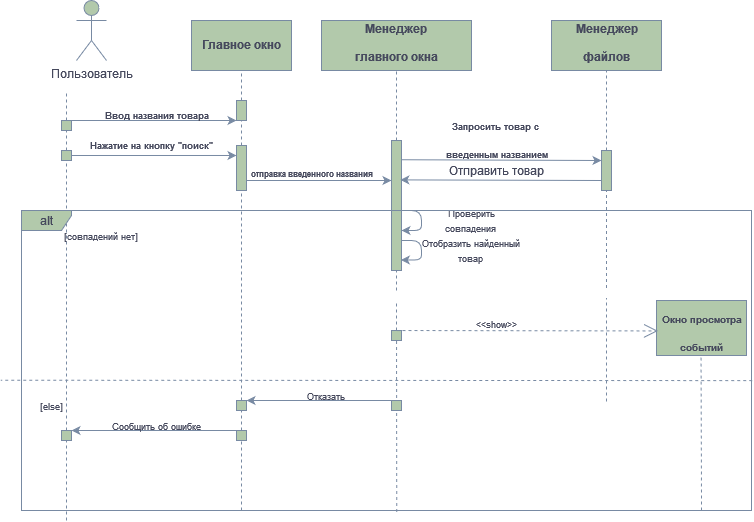

The diagram above was exported from draw.io. Its source (the exported page's mxGraphModel, read from the mxfile embedded in the PNG):
<mxGraphModel dx="871" dy="429" grid="1" gridSize="10" guides="1" tooltips="1" connect="1" arrows="1" fold="1" page="1" pageScale="1" pageWidth="827" pageHeight="1169" background="#FFFFFF" math="0" shadow="0">
  <root>
    <mxCell id="0" />
    <mxCell id="1" parent="0" />
    <mxCell id="K6HCk1tsAgLE9_qAehCi-3" value="" style="endArrow=none;dashed=1;html=1;rounded=0;labelBackgroundColor=none;fontColor=default;strokeColor=#788AA3;" edge="1" parent="1" source="K6HCk1tsAgLE9_qAehCi-8">
      <mxGeometry width="50" height="50" relative="1" as="geometry">
        <mxPoint x="105" y="310" as="sourcePoint" />
        <mxPoint x="105" y="130" as="targetPoint" />
      </mxGeometry>
    </mxCell>
    <mxCell id="K6HCk1tsAgLE9_qAehCi-4" value="Пользователь" style="shape=umlActor;verticalLabelPosition=bottom;verticalAlign=top;html=1;outlineConnect=0;labelBackgroundColor=none;fillColor=#B2C9AB;strokeColor=#788AA3;fontColor=#46495D;rounded=0;" vertex="1" parent="1">
      <mxGeometry x="115" y="40" width="30" height="60" as="geometry" />
    </mxCell>
    <mxCell id="K6HCk1tsAgLE9_qAehCi-9" value="" style="endArrow=none;dashed=1;html=1;rounded=0;labelBackgroundColor=none;fontColor=default;strokeColor=#788AA3;" edge="1" parent="1" source="K6HCk1tsAgLE9_qAehCi-16" target="K6HCk1tsAgLE9_qAehCi-8">
      <mxGeometry width="50" height="50" relative="1" as="geometry">
        <mxPoint x="105" y="310" as="sourcePoint" />
        <mxPoint x="105" y="130" as="targetPoint" />
      </mxGeometry>
    </mxCell>
    <mxCell id="K6HCk1tsAgLE9_qAehCi-8" value="" style="rounded=0;whiteSpace=wrap;html=1;labelBackgroundColor=none;fillColor=#B2C9AB;strokeColor=#788AA3;fontColor=#46495D;" vertex="1" parent="1">
      <mxGeometry x="100" y="160" width="10" height="10" as="geometry" />
    </mxCell>
    <mxCell id="K6HCk1tsAgLE9_qAehCi-10" value="" style="endArrow=classic;html=1;rounded=0;exitX=0.5;exitY=0;exitDx=0;exitDy=0;entryX=0;entryY=1;entryDx=0;entryDy=0;labelBackgroundColor=none;fontColor=default;strokeColor=#788AA3;" edge="1" parent="1" source="K6HCk1tsAgLE9_qAehCi-8" target="K6HCk1tsAgLE9_qAehCi-14">
      <mxGeometry width="50" height="50" relative="1" as="geometry">
        <mxPoint x="150" y="240" as="sourcePoint" />
        <mxPoint x="210" y="160" as="targetPoint" />
      </mxGeometry>
    </mxCell>
    <mxCell id="K6HCk1tsAgLE9_qAehCi-11" value="" style="rounded=0;whiteSpace=wrap;html=1;labelBackgroundColor=none;fillColor=#B2C9AB;strokeColor=#788AA3;fontColor=#46495D;" vertex="1" parent="1">
      <mxGeometry x="230" y="60" width="100" height="50" as="geometry" />
    </mxCell>
    <mxCell id="K6HCk1tsAgLE9_qAehCi-12" value="&lt;font style=&quot;font-size: 12px;&quot;&gt;Главное окно&lt;br&gt;&lt;/font&gt;" style="text;strokeColor=none;fillColor=none;html=1;fontSize=24;fontStyle=1;verticalAlign=middle;align=center;labelBackgroundColor=none;fontColor=#46495D;rounded=0;" vertex="1" parent="1">
      <mxGeometry x="230" y="60" width="100" height="40" as="geometry" />
    </mxCell>
    <mxCell id="K6HCk1tsAgLE9_qAehCi-13" value="" style="endArrow=none;dashed=1;html=1;rounded=0;entryX=0.5;entryY=1;entryDx=0;entryDy=0;labelBackgroundColor=none;fontColor=default;strokeColor=#788AA3;" edge="1" parent="1" source="K6HCk1tsAgLE9_qAehCi-14" target="K6HCk1tsAgLE9_qAehCi-11">
      <mxGeometry width="50" height="50" relative="1" as="geometry">
        <mxPoint x="280" y="310" as="sourcePoint" />
        <mxPoint x="280" y="130" as="targetPoint" />
      </mxGeometry>
    </mxCell>
    <mxCell id="K6HCk1tsAgLE9_qAehCi-15" value="" style="endArrow=none;dashed=1;html=1;rounded=0;labelBackgroundColor=none;fontColor=default;strokeColor=#788AA3;" edge="1" parent="1" source="K6HCk1tsAgLE9_qAehCi-19" target="K6HCk1tsAgLE9_qAehCi-14">
      <mxGeometry width="50" height="50" relative="1" as="geometry">
        <mxPoint x="280" y="310" as="sourcePoint" />
        <mxPoint x="280" y="130" as="targetPoint" />
      </mxGeometry>
    </mxCell>
    <mxCell id="K6HCk1tsAgLE9_qAehCi-14" value="" style="rounded=0;whiteSpace=wrap;html=1;labelBackgroundColor=none;fillColor=#B2C9AB;strokeColor=#788AA3;fontColor=#46495D;" vertex="1" parent="1">
      <mxGeometry x="275" y="140" width="10" height="20" as="geometry" />
    </mxCell>
    <mxCell id="K6HCk1tsAgLE9_qAehCi-17" value="" style="endArrow=none;dashed=1;html=1;rounded=0;labelBackgroundColor=none;fontColor=default;strokeColor=#788AA3;" edge="1" parent="1" source="K6HCk1tsAgLE9_qAehCi-101" target="K6HCk1tsAgLE9_qAehCi-16">
      <mxGeometry width="50" height="50" relative="1" as="geometry">
        <mxPoint x="105" y="560" as="sourcePoint" />
        <mxPoint x="105" y="170" as="targetPoint" />
      </mxGeometry>
    </mxCell>
    <mxCell id="K6HCk1tsAgLE9_qAehCi-16" value="" style="rounded=0;whiteSpace=wrap;html=1;labelBackgroundColor=none;fillColor=#B2C9AB;strokeColor=#788AA3;fontColor=#46495D;" vertex="1" parent="1">
      <mxGeometry x="100" y="190" width="10" height="10" as="geometry" />
    </mxCell>
    <mxCell id="K6HCk1tsAgLE9_qAehCi-18" value="" style="endArrow=classic;html=1;rounded=0;exitX=1;exitY=0.5;exitDx=0;exitDy=0;labelBackgroundColor=none;fontColor=default;strokeColor=#788AA3;entryX=0;entryY=0.222;entryDx=0;entryDy=0;entryPerimeter=0;" edge="1" parent="1" source="K6HCk1tsAgLE9_qAehCi-16" target="K6HCk1tsAgLE9_qAehCi-19">
      <mxGeometry width="50" height="50" relative="1" as="geometry">
        <mxPoint x="130" y="190" as="sourcePoint" />
        <mxPoint x="275" y="190" as="targetPoint" />
      </mxGeometry>
    </mxCell>
    <mxCell id="K6HCk1tsAgLE9_qAehCi-20" value="" style="endArrow=none;dashed=1;html=1;rounded=0;labelBackgroundColor=none;fontColor=default;strokeColor=#788AA3;" edge="1" parent="1" source="K6HCk1tsAgLE9_qAehCi-103" target="K6HCk1tsAgLE9_qAehCi-19">
      <mxGeometry width="50" height="50" relative="1" as="geometry">
        <mxPoint x="280" y="560" as="sourcePoint" />
        <mxPoint x="280" y="160" as="targetPoint" />
      </mxGeometry>
    </mxCell>
    <mxCell id="K6HCk1tsAgLE9_qAehCi-19" value="" style="rounded=0;whiteSpace=wrap;html=1;labelBackgroundColor=none;fillColor=#B2C9AB;strokeColor=#788AA3;fontColor=#46495D;" vertex="1" parent="1">
      <mxGeometry x="275" y="185" width="10" height="45" as="geometry" />
    </mxCell>
    <mxCell id="K6HCk1tsAgLE9_qAehCi-21" value="" style="endArrow=classic;html=1;rounded=0;exitX=0.5;exitY=0;exitDx=0;exitDy=0;entryX=0;entryY=1;entryDx=0;entryDy=0;labelBackgroundColor=none;fontColor=default;strokeColor=#788AA3;" edge="1" parent="1">
      <mxGeometry width="50" height="50" relative="1" as="geometry">
        <mxPoint x="285" y="220" as="sourcePoint" />
        <mxPoint x="430" y="220" as="targetPoint" />
      </mxGeometry>
    </mxCell>
    <mxCell id="K6HCk1tsAgLE9_qAehCi-22" value="&lt;font style=&quot;font-size: 8px;&quot;&gt;отправка введенного названия&lt;br&gt;&lt;/font&gt;" style="text;strokeColor=none;fillColor=none;html=1;fontSize=24;fontStyle=1;verticalAlign=middle;align=center;labelBackgroundColor=none;fontColor=#46495D;rounded=0;" vertex="1" parent="1">
      <mxGeometry x="300" y="187.5" width="100" height="40" as="geometry" />
    </mxCell>
    <mxCell id="K6HCk1tsAgLE9_qAehCi-23" value="" style="rounded=0;whiteSpace=wrap;html=1;labelBackgroundColor=none;fillColor=#B2C9AB;strokeColor=#788AA3;fontColor=#46495D;" vertex="1" parent="1">
      <mxGeometry x="360" y="60" width="150" height="50" as="geometry" />
    </mxCell>
    <mxCell id="K6HCk1tsAgLE9_qAehCi-24" value="&lt;font style=&quot;font-size: 12px;&quot;&gt;Менеджер&lt;br&gt;главного окна&lt;br&gt;&lt;/font&gt;" style="text;strokeColor=none;fillColor=none;html=1;fontSize=24;fontStyle=1;verticalAlign=middle;align=center;labelBackgroundColor=none;fontColor=#46495D;rounded=0;" vertex="1" parent="1">
      <mxGeometry x="385" y="57.5" width="100" height="40" as="geometry" />
    </mxCell>
    <mxCell id="K6HCk1tsAgLE9_qAehCi-26" value="" style="endArrow=none;dashed=1;html=1;rounded=0;entryX=0.5;entryY=1;entryDx=0;entryDy=0;labelBackgroundColor=none;fontColor=default;strokeColor=#788AA3;" edge="1" parent="1" target="K6HCk1tsAgLE9_qAehCi-23">
      <mxGeometry width="50" height="50" relative="1" as="geometry">
        <mxPoint x="435" y="330" as="sourcePoint" />
        <mxPoint x="434.66" y="130" as="targetPoint" />
      </mxGeometry>
    </mxCell>
    <mxCell id="K6HCk1tsAgLE9_qAehCi-74" style="edgeStyle=orthogonalEdgeStyle;orthogonalLoop=1;jettySize=auto;html=1;strokeColor=#788AA3;fontColor=#46495D;fillColor=#B2C9AB;" edge="1" parent="1" source="K6HCk1tsAgLE9_qAehCi-29">
      <mxGeometry relative="1" as="geometry">
        <mxPoint x="440" y="270" as="targetPoint" />
        <Array as="points">
          <mxPoint x="460" y="250" />
          <mxPoint x="460" y="270" />
        </Array>
      </mxGeometry>
    </mxCell>
    <mxCell id="K6HCk1tsAgLE9_qAehCi-29" value="" style="rounded=0;whiteSpace=wrap;html=1;labelBackgroundColor=none;fillColor=#B2C9AB;strokeColor=#788AA3;fontColor=#46495D;" vertex="1" parent="1">
      <mxGeometry x="430" y="180" width="10" height="130" as="geometry" />
    </mxCell>
    <mxCell id="K6HCk1tsAgLE9_qAehCi-32" value="" style="endArrow=none;dashed=1;html=1;rounded=0;labelBackgroundColor=none;fontColor=default;strokeColor=#788AA3;" edge="1" parent="1" source="K6HCk1tsAgLE9_qAehCi-79">
      <mxGeometry width="50" height="50" relative="1" as="geometry">
        <mxPoint x="435" y="440" as="sourcePoint" />
        <mxPoint x="435" y="340" as="targetPoint" />
      </mxGeometry>
    </mxCell>
    <mxCell id="K6HCk1tsAgLE9_qAehCi-37" value="" style="rounded=0;whiteSpace=wrap;html=1;labelBackgroundColor=none;fillColor=#B2C9AB;strokeColor=#788AA3;fontColor=#46495D;" vertex="1" parent="1">
      <mxGeometry x="695" y="340" width="90" height="55" as="geometry" />
    </mxCell>
    <mxCell id="K6HCk1tsAgLE9_qAehCi-38" value="&lt;font style=&quot;font-size: 10px;&quot;&gt;Окно просмотра&lt;br&gt; событий&lt;br&gt;&lt;/font&gt;" style="text;strokeColor=none;fillColor=none;html=1;fontSize=24;fontStyle=1;verticalAlign=middle;align=center;labelBackgroundColor=none;fontColor=#46495D;rounded=0;" vertex="1" parent="1">
      <mxGeometry x="705" y="347.5" width="70" height="40" as="geometry" />
    </mxCell>
    <mxCell id="K6HCk1tsAgLE9_qAehCi-46" value="" style="rounded=0;whiteSpace=wrap;html=1;labelBackgroundColor=none;fillColor=#B2C9AB;strokeColor=#788AA3;fontColor=#46495D;" vertex="1" parent="1">
      <mxGeometry x="715" y="370" as="geometry" />
    </mxCell>
    <mxCell id="K6HCk1tsAgLE9_qAehCi-50" value="" style="rounded=0;whiteSpace=wrap;html=1;labelBackgroundColor=none;fillColor=#B2C9AB;strokeColor=#788AA3;fontColor=#46495D;" vertex="1" parent="1">
      <mxGeometry x="50" y="90" as="geometry" />
    </mxCell>
    <mxCell id="K6HCk1tsAgLE9_qAehCi-58" value="&lt;div&gt;&lt;font style=&quot;font-size: 9px;&quot;&gt;Запросить товар с&amp;nbsp;&lt;/font&gt;&lt;/div&gt;&lt;div&gt;&lt;font style=&quot;font-size: 9px;&quot;&gt;введенным названием&lt;br&gt;&lt;/font&gt;&lt;/div&gt;" style="text;strokeColor=none;fillColor=none;html=1;fontSize=24;fontStyle=1;verticalAlign=middle;align=center;labelBackgroundColor=none;fontColor=#46495D;rounded=0;" vertex="1" parent="1">
      <mxGeometry x="485" y="155" width="100" height="40" as="geometry" />
    </mxCell>
    <mxCell id="K6HCk1tsAgLE9_qAehCi-57" value="&lt;font style=&quot;font-size: 9px;&quot;&gt;Нажатие на кнопку &quot;поиск&quot;&lt;br&gt;&lt;/font&gt;" style="text;strokeColor=none;fillColor=none;html=1;fontSize=24;fontStyle=1;verticalAlign=middle;align=center;labelBackgroundColor=none;fontColor=#46495D;rounded=0;" vertex="1" parent="1">
      <mxGeometry x="140" y="160" width="100" height="40" as="geometry" />
    </mxCell>
    <mxCell id="K6HCk1tsAgLE9_qAehCi-62" value="" style="rounded=0;whiteSpace=wrap;html=1;labelBackgroundColor=none;fillColor=#B2C9AB;strokeColor=#788AA3;fontColor=#46495D;" vertex="1" parent="1">
      <mxGeometry x="590" y="60" width="110" height="50" as="geometry" />
    </mxCell>
    <mxCell id="K6HCk1tsAgLE9_qAehCi-63" value="&lt;font style=&quot;font-size: 12px;&quot;&gt;Менеджер&lt;br&gt;файлов&lt;br&gt;&lt;/font&gt;" style="text;strokeColor=none;fillColor=none;html=1;fontSize=24;fontStyle=1;verticalAlign=middle;align=center;labelBackgroundColor=none;fontColor=#46495D;rounded=0;" vertex="1" parent="1">
      <mxGeometry x="595" y="60" width="100" height="35" as="geometry" />
    </mxCell>
    <mxCell id="K6HCk1tsAgLE9_qAehCi-66" value="" style="endArrow=none;dashed=1;html=1;strokeColor=#788AA3;fontColor=#46495D;fillColor=#B2C9AB;entryX=0.5;entryY=1;entryDx=0;entryDy=0;" edge="1" parent="1" source="K6HCk1tsAgLE9_qAehCi-70" target="K6HCk1tsAgLE9_qAehCi-62">
      <mxGeometry width="50" height="50" relative="1" as="geometry">
        <mxPoint x="645" y="441" as="sourcePoint" />
        <mxPoint x="660" y="110" as="targetPoint" />
      </mxGeometry>
    </mxCell>
    <mxCell id="K6HCk1tsAgLE9_qAehCi-71" value="" style="endArrow=none;dashed=1;html=1;strokeColor=#788AA3;fontColor=#46495D;fillColor=#B2C9AB;entryX=0.5;entryY=1;entryDx=0;entryDy=0;" edge="1" parent="1" target="K6HCk1tsAgLE9_qAehCi-70">
      <mxGeometry width="50" height="50" relative="1" as="geometry">
        <mxPoint x="645" y="327.5" as="sourcePoint" />
        <mxPoint x="645" y="110" as="targetPoint" />
      </mxGeometry>
    </mxCell>
    <mxCell id="K6HCk1tsAgLE9_qAehCi-70" value="" style="rounded=0;whiteSpace=wrap;html=1;labelBackgroundColor=none;fillColor=#B2C9AB;strokeColor=#788AA3;fontColor=#46495D;" vertex="1" parent="1">
      <mxGeometry x="640" y="190" width="10" height="40" as="geometry" />
    </mxCell>
    <mxCell id="K6HCk1tsAgLE9_qAehCi-73" value="&lt;div&gt;Отправить товар&lt;/div&gt;" style="text;html=1;align=center;verticalAlign=middle;whiteSpace=wrap;rounded=0;fontColor=#46495D;" vertex="1" parent="1">
      <mxGeometry x="470" y="195" width="130" height="30" as="geometry" />
    </mxCell>
    <mxCell id="K6HCk1tsAgLE9_qAehCi-75" style="edgeStyle=orthogonalEdgeStyle;orthogonalLoop=1;jettySize=auto;html=1;strokeColor=#788AA3;fontColor=#46495D;fillColor=#B2C9AB;entryX=0.937;entryY=0.919;entryDx=0;entryDy=0;entryPerimeter=0;" edge="1" parent="1" target="K6HCk1tsAgLE9_qAehCi-29">
      <mxGeometry relative="1" as="geometry">
        <mxPoint x="440" y="300" as="targetPoint" />
        <mxPoint x="440" y="280" as="sourcePoint" />
        <Array as="points">
          <mxPoint x="460" y="280" />
          <mxPoint x="460" y="300" />
        </Array>
      </mxGeometry>
    </mxCell>
    <mxCell id="K6HCk1tsAgLE9_qAehCi-76" value="&lt;font style=&quot;font-size: 9px;&quot;&gt;Проверить совпадения&lt;br&gt;&lt;/font&gt;" style="text;html=1;align=center;verticalAlign=middle;whiteSpace=wrap;rounded=0;fontColor=#46495D;" vertex="1" parent="1">
      <mxGeometry x="460" y="245" width="100" height="30" as="geometry" />
    </mxCell>
    <mxCell id="K6HCk1tsAgLE9_qAehCi-77" value="&lt;font style=&quot;font-size: 9px;&quot;&gt;Отобразить найденный товар&lt;br&gt;&lt;/font&gt;" style="text;html=1;align=center;verticalAlign=middle;whiteSpace=wrap;rounded=0;fontColor=#46495D;" vertex="1" parent="1">
      <mxGeometry x="460" y="275" width="100" height="30" as="geometry" />
    </mxCell>
    <mxCell id="K6HCk1tsAgLE9_qAehCi-80" value="" style="endArrow=none;dashed=1;html=1;rounded=0;labelBackgroundColor=none;fontColor=default;strokeColor=#788AA3;exitX=0.514;exitY=1.005;exitDx=0;exitDy=0;exitPerimeter=0;" edge="1" parent="1" source="K6HCk1tsAgLE9_qAehCi-100" target="K6HCk1tsAgLE9_qAehCi-79">
      <mxGeometry width="50" height="50" relative="1" as="geometry">
        <mxPoint x="435" y="560" as="sourcePoint" />
        <mxPoint x="435" y="340" as="targetPoint" />
      </mxGeometry>
    </mxCell>
    <mxCell id="K6HCk1tsAgLE9_qAehCi-79" value="" style="rounded=0;whiteSpace=wrap;html=1;labelBackgroundColor=none;fillColor=#B2C9AB;strokeColor=#788AA3;fontColor=#46495D;" vertex="1" parent="1">
      <mxGeometry x="430" y="370" width="10" height="10" as="geometry" />
    </mxCell>
    <mxCell id="K6HCk1tsAgLE9_qAehCi-87" value="" style="endArrow=none;dashed=1;html=1;strokeColor=#788AA3;fontColor=#46495D;fillColor=#B2C9AB;entryX=0.5;entryY=1;entryDx=0;entryDy=0;" edge="1" parent="1">
      <mxGeometry width="50" height="50" relative="1" as="geometry">
        <mxPoint x="645" y="441" as="sourcePoint" />
        <mxPoint x="645" y="337.5" as="targetPoint" />
      </mxGeometry>
    </mxCell>
    <mxCell id="K6HCk1tsAgLE9_qAehCi-88" value="" style="endArrow=open;endSize=12;dashed=1;html=1;strokeColor=#788AA3;fontColor=#46495D;fillColor=#B2C9AB;entryX=0.016;entryY=0.553;entryDx=0;entryDy=0;entryPerimeter=0;" edge="1" parent="1" target="K6HCk1tsAgLE9_qAehCi-37">
      <mxGeometry width="160" relative="1" as="geometry">
        <mxPoint x="435" y="370" as="sourcePoint" />
        <mxPoint x="690" y="370" as="targetPoint" />
      </mxGeometry>
    </mxCell>
    <mxCell id="K6HCk1tsAgLE9_qAehCi-90" value="&lt;font style=&quot;font-size: 9px;&quot;&gt;&amp;lt;&amp;lt;show&amp;gt;&amp;gt;&lt;/font&gt;" style="text;html=1;align=center;verticalAlign=middle;whiteSpace=wrap;rounded=0;fontColor=#46495D;" vertex="1" parent="1">
      <mxGeometry x="505" y="347.5" width="60" height="30" as="geometry" />
    </mxCell>
    <mxCell id="K6HCk1tsAgLE9_qAehCi-91" value="" style="endArrow=none;dashed=1;html=1;strokeColor=#788AA3;fontColor=#46495D;fillColor=#B2C9AB;entryX=0.5;entryY=1;entryDx=0;entryDy=0;" edge="1" parent="1">
      <mxGeometry width="50" height="50" relative="1" as="geometry">
        <mxPoint x="740" y="550" as="sourcePoint" />
        <mxPoint x="739.5" y="395" as="targetPoint" />
      </mxGeometry>
    </mxCell>
    <mxCell id="K6HCk1tsAgLE9_qAehCi-95" value="" style="endArrow=classic;html=1;strokeColor=#788AA3;fontColor=#46495D;fillColor=#B2C9AB;entryX=0;entryY=0.25;entryDx=0;entryDy=0;exitX=0.99;exitY=0.148;exitDx=0;exitDy=0;exitPerimeter=0;" edge="1" parent="1" source="K6HCk1tsAgLE9_qAehCi-29" target="K6HCk1tsAgLE9_qAehCi-70">
      <mxGeometry width="50" height="50" relative="1" as="geometry">
        <mxPoint x="450" y="200" as="sourcePoint" />
        <mxPoint x="600" y="200" as="targetPoint" />
      </mxGeometry>
    </mxCell>
    <mxCell id="K6HCk1tsAgLE9_qAehCi-96" value="" style="endArrow=classic;html=1;strokeColor=#788AA3;fontColor=#46495D;fillColor=#B2C9AB;exitX=0;exitY=0.75;exitDx=0;exitDy=0;entryX=0.883;entryY=0.303;entryDx=0;entryDy=0;entryPerimeter=0;" edge="1" parent="1" source="K6HCk1tsAgLE9_qAehCi-70" target="K6HCk1tsAgLE9_qAehCi-29">
      <mxGeometry width="50" height="50" relative="1" as="geometry">
        <mxPoint x="510" y="250" as="sourcePoint" />
        <mxPoint x="560" y="200" as="targetPoint" />
      </mxGeometry>
    </mxCell>
    <mxCell id="K6HCk1tsAgLE9_qAehCi-97" value="&lt;font style=&quot;font-size: 9px;&quot;&gt;[совпадений нет]&lt;/font&gt;" style="text;html=1;align=center;verticalAlign=middle;whiteSpace=wrap;rounded=0;fontColor=#46495D;" vertex="1" parent="1">
      <mxGeometry x="90" y="260" width="100" height="30" as="geometry" />
    </mxCell>
    <mxCell id="K6HCk1tsAgLE9_qAehCi-98" value="" style="endArrow=none;dashed=1;html=1;strokeColor=#788AA3;fontColor=#46495D;fillColor=#B2C9AB;entryX=-0.001;entryY=0.599;entryDx=0;entryDy=0;entryPerimeter=0;exitX=1.001;exitY=0.567;exitDx=0;exitDy=0;exitPerimeter=0;" edge="1" parent="1" source="K6HCk1tsAgLE9_qAehCi-100">
      <mxGeometry width="50" height="50" relative="1" as="geometry">
        <mxPoint x="820" y="420.60000000000014" as="sourcePoint" />
        <mxPoint x="39.22000000000003" y="419.70000000000005" as="targetPoint" />
      </mxGeometry>
    </mxCell>
    <mxCell id="K6HCk1tsAgLE9_qAehCi-100" value="alt" style="shape=umlFrame;whiteSpace=wrap;html=1;pointerEvents=0;strokeColor=#788AA3;fontColor=#46495D;fillColor=#B2C9AB;width=50;height=20;" vertex="1" parent="1">
      <mxGeometry x="60" y="250" width="730" height="300" as="geometry" />
    </mxCell>
    <mxCell id="K6HCk1tsAgLE9_qAehCi-102" value="" style="endArrow=none;dashed=1;html=1;rounded=0;labelBackgroundColor=none;fontColor=default;strokeColor=#788AA3;" edge="1" parent="1" target="K6HCk1tsAgLE9_qAehCi-101">
      <mxGeometry width="50" height="50" relative="1" as="geometry">
        <mxPoint x="105" y="560" as="sourcePoint" />
        <mxPoint x="105" y="200" as="targetPoint" />
      </mxGeometry>
    </mxCell>
    <mxCell id="K6HCk1tsAgLE9_qAehCi-101" value="" style="rounded=0;whiteSpace=wrap;html=1;labelBackgroundColor=none;fillColor=#B2C9AB;strokeColor=#788AA3;fontColor=#46495D;" vertex="1" parent="1">
      <mxGeometry x="100" y="470" width="10" height="10" as="geometry" />
    </mxCell>
    <mxCell id="K6HCk1tsAgLE9_qAehCi-104" value="" style="endArrow=none;dashed=1;html=1;rounded=0;labelBackgroundColor=none;fontColor=default;strokeColor=#788AA3;" edge="1" parent="1" target="K6HCk1tsAgLE9_qAehCi-103">
      <mxGeometry width="50" height="50" relative="1" as="geometry">
        <mxPoint x="280" y="550" as="sourcePoint" />
        <mxPoint x="280" y="230" as="targetPoint" />
      </mxGeometry>
    </mxCell>
    <mxCell id="K6HCk1tsAgLE9_qAehCi-103" value="" style="rounded=0;whiteSpace=wrap;html=1;labelBackgroundColor=none;fillColor=#B2C9AB;strokeColor=#788AA3;fontColor=#46495D;" vertex="1" parent="1">
      <mxGeometry x="275" y="470" width="10" height="10" as="geometry" />
    </mxCell>
    <mxCell id="K6HCk1tsAgLE9_qAehCi-105" value="" style="rounded=0;whiteSpace=wrap;html=1;labelBackgroundColor=none;fillColor=#B2C9AB;strokeColor=#788AA3;fontColor=#46495D;" vertex="1" parent="1">
      <mxGeometry x="275" y="440" width="10" height="10" as="geometry" />
    </mxCell>
    <mxCell id="K6HCk1tsAgLE9_qAehCi-106" value="" style="rounded=0;whiteSpace=wrap;html=1;labelBackgroundColor=none;fillColor=#B2C9AB;strokeColor=#788AA3;fontColor=#46495D;" vertex="1" parent="1">
      <mxGeometry x="430" y="440" width="10" height="10" as="geometry" />
    </mxCell>
    <mxCell id="K6HCk1tsAgLE9_qAehCi-107" value="&lt;font style=&quot;font-size: 9px;&quot;&gt;[else]&lt;/font&gt;" style="text;html=1;align=center;verticalAlign=middle;whiteSpace=wrap;rounded=0;fontColor=#46495D;" vertex="1" parent="1">
      <mxGeometry x="60" y="430" width="60" height="30" as="geometry" />
    </mxCell>
    <mxCell id="K6HCk1tsAgLE9_qAehCi-108" value="" style="endArrow=classic;html=1;strokeColor=#788AA3;fontColor=#46495D;fillColor=#B2C9AB;exitX=0.5;exitY=0;exitDx=0;exitDy=0;entryX=1;entryY=0;entryDx=0;entryDy=0;" edge="1" parent="1" source="K6HCk1tsAgLE9_qAehCi-106" target="K6HCk1tsAgLE9_qAehCi-105">
      <mxGeometry width="50" height="50" relative="1" as="geometry">
        <mxPoint x="210" y="400" as="sourcePoint" />
        <mxPoint x="260" y="350" as="targetPoint" />
      </mxGeometry>
    </mxCell>
    <mxCell id="K6HCk1tsAgLE9_qAehCi-109" value="" style="endArrow=classic;html=1;strokeColor=#788AA3;fontColor=#46495D;fillColor=#B2C9AB;exitX=0.5;exitY=0;exitDx=0;exitDy=0;entryX=1;entryY=0;entryDx=0;entryDy=0;" edge="1" parent="1" source="K6HCk1tsAgLE9_qAehCi-103">
      <mxGeometry width="50" height="50" relative="1" as="geometry">
        <mxPoint x="260" y="470" as="sourcePoint" />
        <mxPoint x="110" y="470" as="targetPoint" />
      </mxGeometry>
    </mxCell>
    <mxCell id="K6HCk1tsAgLE9_qAehCi-110" value="&lt;font style=&quot;font-size: 9px;&quot;&gt;Cообщить об ошибке&lt;/font&gt;" style="text;html=1;align=center;verticalAlign=middle;whiteSpace=wrap;rounded=0;fontColor=#46495D;" vertex="1" parent="1">
      <mxGeometry x="130" y="450" width="130" height="30" as="geometry" />
    </mxCell>
    <mxCell id="K6HCk1tsAgLE9_qAehCi-111" value="&lt;font style=&quot;font-size: 9px;&quot;&gt;Отказать&lt;/font&gt;" style="text;html=1;align=center;verticalAlign=middle;whiteSpace=wrap;rounded=0;fontColor=#46495D;" vertex="1" parent="1">
      <mxGeometry x="300" y="420" width="130" height="30" as="geometry" />
    </mxCell>
    <mxCell id="K6HCk1tsAgLE9_qAehCi-112" value="&lt;font style=&quot;font-size: 9px;&quot;&gt;Ввод названия товара&lt;br&gt;&lt;/font&gt;" style="text;strokeColor=none;fillColor=none;html=1;fontSize=24;fontStyle=1;verticalAlign=middle;align=center;labelBackgroundColor=none;fontColor=#46495D;rounded=0;" vertex="1" parent="1">
      <mxGeometry x="145" y="130" width="100" height="40" as="geometry" />
    </mxCell>
  </root>
</mxGraphModel>